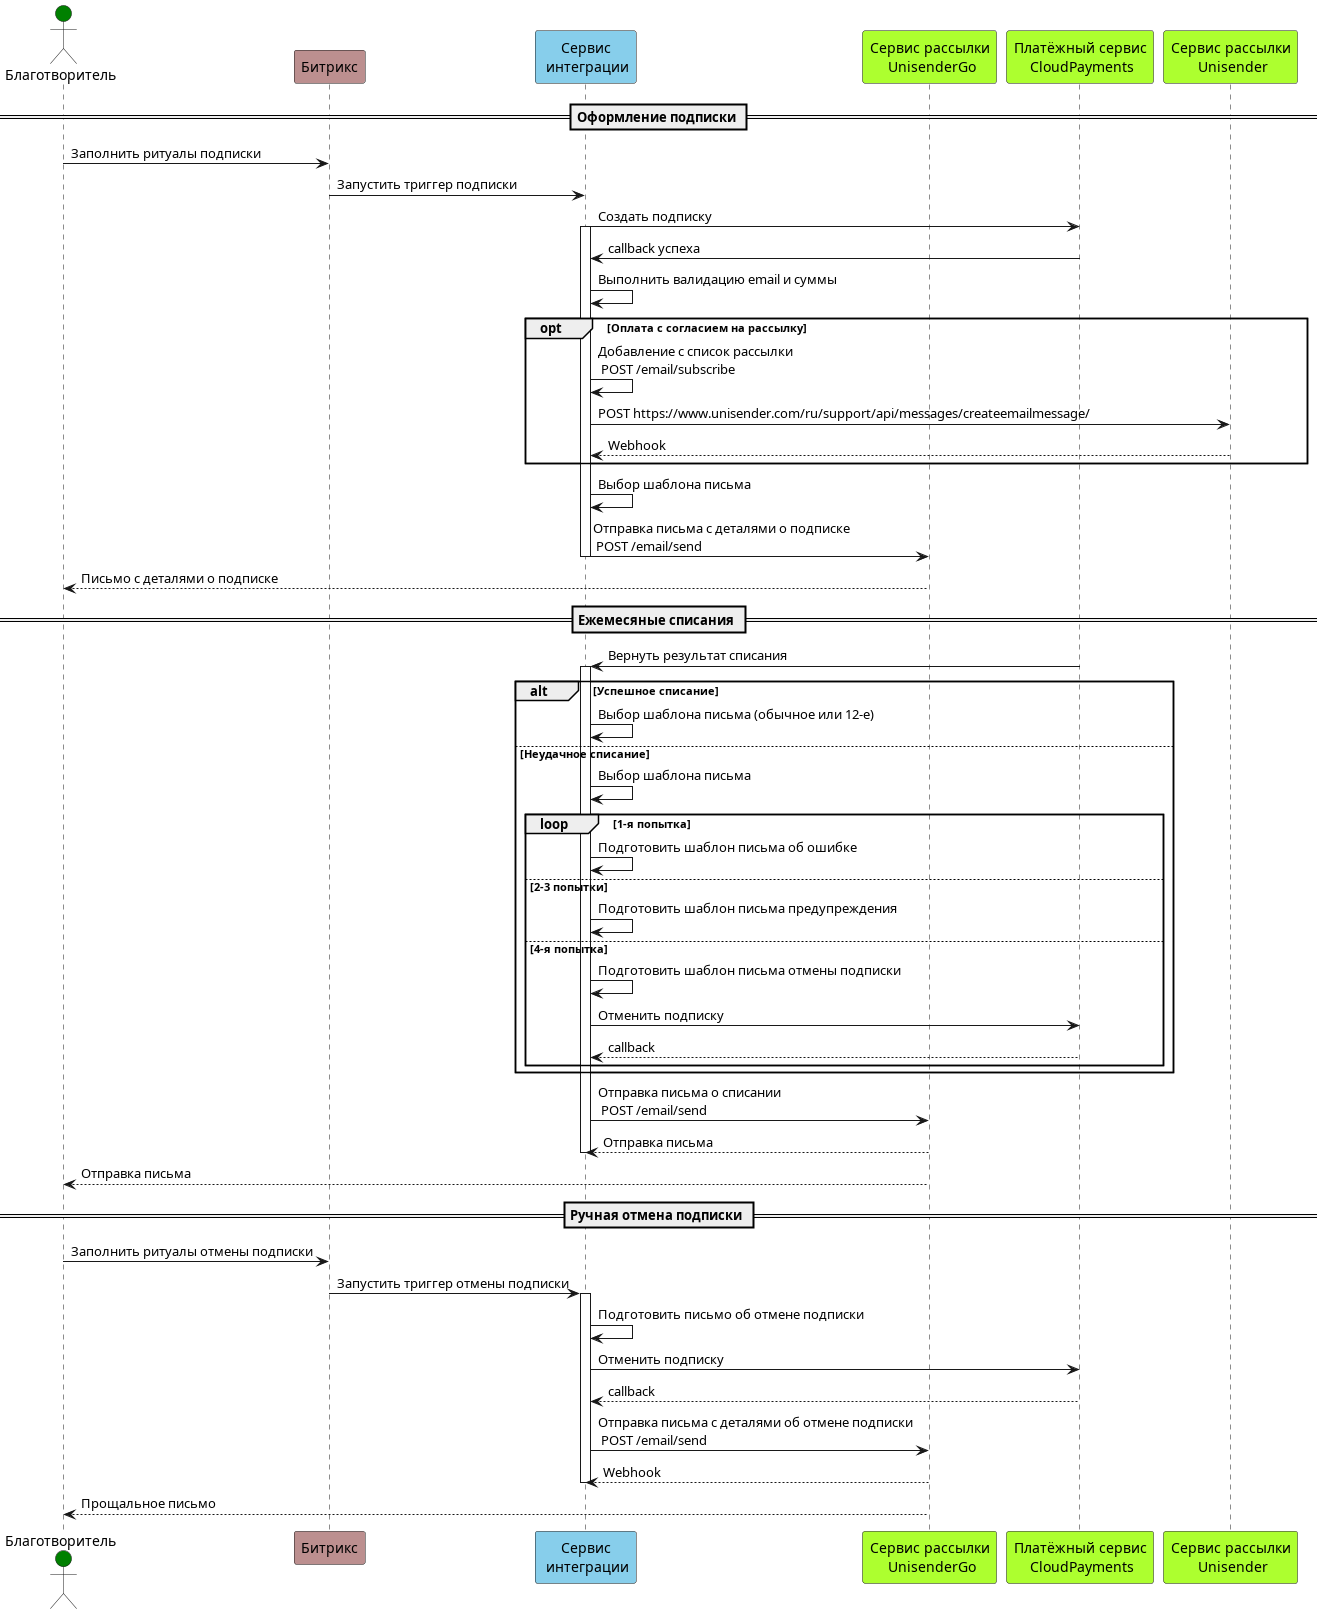

The diagram above was rendered by PlantUML. Its source (embedded in the PNG):
@startuml Recurrent

' Определение участников диаграммы
actor "Благотворитель" as Donor #Green
participant "Битрикс" as Bitrix #RosyBrown
participant "Сервис\n интеграции" as IntService #SkyBlue
participant "Сервис рассылки\n UnisenderGo" as UnisenderGo #GreenYellow
participant "Платёжный сервис\n CloudPayments" as CloudPayments #GreenYellow
participant "Сервис рассылки\n Unisender" as Unisender #GreenYellow

' Описание последовательности сообщений
== Оформление подписки ==
Donor -> Bitrix: Заполнить ритуалы подписки
Bitrix -> IntService: Запустить триггер подписки
IntService -> CloudPayments: Создать подписку
activate IntService
CloudPayments -> IntService: callback успеха
IntService -> IntService: Выполнить валидацию email и суммы

    opt Оплата с согласием на рассылку
        IntService -> IntService: Добавление с список рассылки\n POST /email/subscribe
        IntService -> Unisender: POST https://www.unisender.com/ru/support/api/messages/createemailmessage/
        Unisender --> IntService: Webhook
    end

IntService -> IntService: Выбор шаблона письма
IntService -> UnisenderGo: Отправка письма с деталями о подписке\n POST /email/send
deactivate IntService
UnisenderGo --> Donor: Письмо с деталями о подписке

== Ежемесяные списания ==

CloudPayments -> IntService: Вернуть результат списания
activate IntService
alt Успешное списание
    IntService -> IntService: Выбор шаблона письма (обычное или 12-е)
else Неудачное списание
    IntService -> IntService: Выбор шаблона письма
        loop 1-я попытка
            IntService -> IntService: Подготовить шаблон письма об ошибке
        else 2-3 попытки
            IntService -> IntService: Подготовить шаблон письма предупреждения
        else 4-я попытка
            IntService -> IntService: Подготовить шаблон письма отмены подписки
            IntService -> CloudPayments: Отменить подписку
            CloudPayments --> IntService: callback
        end
end
IntService -> UnisenderGo: Отправка письма о списании\n POST /email/send
UnisenderGo --> IntService: Отправка письма
deactivate IntService
UnisenderGo --> Donor: Отправка письма

== Ручная отмена подписки ==
Donor -> Bitrix: Заполнить ритуалы отмены подписки
Bitrix -> IntService: Запустить триггер отмены подписки
activate IntService
IntService -> IntService: Подготовить письмо об отмене подписки
IntService -> CloudPayments: Отменить подписку
CloudPayments --> IntService: callback
IntService -> UnisenderGo: Отправка письма с деталями об отмене подписки\n POST /email/send
UnisenderGo --> IntService: Webhook
deactivate IntService
UnisenderGo --> Donor: Прощальное письмо

@enduml